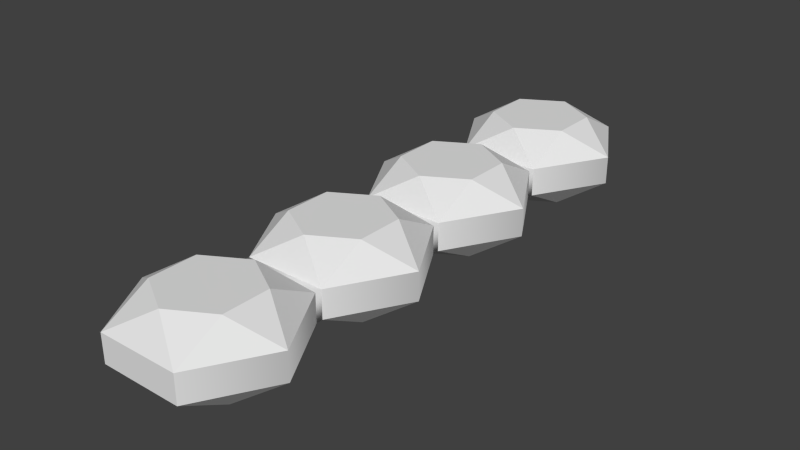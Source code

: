 # Source: 4-gem-line.blend  (saved by Blender 2.76.0; exported with 4.5.12 LTS)
import bpy
from mathutils import Matrix  # noqa: F401  (used for matrix-valued properties, if any)

bpy.ops.wm.read_factory_settings(use_empty=True)
scene = bpy.context.scene
scene.name = 'Scene'

# ---- collections
col_collection_1 = bpy.data.collections.new('Collection 1'); scene.collection.children.link(col_collection_1)

# ---- world
world_world = bpy.data.worlds.new('World'); scene.world = world_world
world_world.color = (0.05088, 0.05088, 0.05088)
world_world.use_sun_shadow = False
world_world.sun_shadow_jitter_overblur = 0.0
world_world.cycles.sampling_method = 'MANUAL'
world_world.cycles.sample_map_resolution = 256

# ---- meshes
me_gem_001 = bpy.data.meshes.new('Gem.001')
me_gem_001.from_pydata([(0.5195, 0.4742, -1.587), (0.5195, 0.4742, -2.187), (-1.66e-06, 0.4742, -2.486), (-0.5195, 0.4742, -2.187), (-0.5195, 0.4742, -1.587), (2.34e-06, 0.4742, -1.287), (0.5196, 0.156, -2.787), (0.5196, -0.2, -2.787), (-0.5196, -0.2, -2.787), (-0.5196, 0.156, -2.787), (-1.039, -0.2, -1.887), (-1.039, 0.156, -1.887), (0.5196, -0.2, -0.9866), (0.5196, 0.156, -0.9866), (-0.5196, 0.156, -0.9866), (-0.5196, -0.2, -0.9866), (1.039, 0.156, -1.887), (1.039, -0.2, -1.887), (-0.5195, -0.5182, -1.587), (-0.5195, -0.5182, -2.187), (2.339e-06, -0.5182, -2.486), (0.5195, -0.5182, -2.187), (0.5195, -0.5182, -1.587), (-1.661e-06, -0.5182, -1.287), (0.5195, 0.4742, -3.473), (0.5195, 0.4742, -4.073), (-1.147e-06, 0.4742, -4.373), (-0.5195, 0.4742, -4.073), (-0.5195, 0.4742, -3.473), (2.853e-06, 0.4742, -3.173), (0.5196, 0.156, -4.673), (0.5196, -0.2, -4.673), (-0.5196, -0.2, -4.673), (-0.5196, 0.156, -4.673), (-1.039, -0.2, -3.773), (-1.039, 0.156, -3.773), (0.5196, -0.2, -2.873), (0.5196, 0.156, -2.873), (-0.5196, 0.156, -2.873), (-0.5196, -0.2, -2.873), (1.039, 0.156, -3.773), (1.039, -0.2, -3.773), (-0.5195, -0.5182, -3.473), (-0.5195, -0.5182, -4.073), (2.852e-06, -0.5182, -4.373), (0.5195, -0.5182, -4.073), (0.5195, -0.5182, -3.473), (-1.148e-06, -0.5182, -3.173), (0.5195, 0.4742, 2.187), (0.5195, 0.4742, 1.587), (-2.326e-06, 0.4742, 1.287), (-0.5195, 0.4742, 1.587), (-0.5195, 0.4742, 2.187), (1.674e-06, 0.4742, 2.486), (0.5196, 0.156, 0.9866), (0.5196, -0.2, 0.9866), (-0.5196, -0.2, 0.9866), (-0.5196, 0.156, 0.9866), (-1.039, -0.2, 1.887), (-1.039, 0.156, 1.887), (0.5196, -0.2, 2.787), (0.5196, 0.156, 2.787), (-0.5196, 0.156, 2.787), (-0.5196, -0.2, 2.787), (1.039, 0.156, 1.887), (1.039, -0.2, 1.887), (-0.5195, -0.5182, 2.187), (-0.5195, -0.5182, 1.587), (1.674e-06, -0.5182, 1.287), (0.5195, -0.5182, 1.587), (0.5195, -0.5182, 2.187), (-2.326e-06, -0.5182, 2.486), (0.5195, 0.4742, 0.2999), (0.5195, 0.4742, -0.2999), (-2e-06, 0.4742, -0.5998), (-0.5195, 0.4742, -0.2999), (-0.5195, 0.4742, 0.2999), (2e-06, 0.4742, 0.5998), (0.5196, 0.156, -0.9), (0.5196, -0.2, -0.9), (-0.5196, -0.2, -0.9), (-0.5196, 0.156, -0.9), (-1.039, -0.2, -9.54e-10), (-1.039, 0.156, 9.54e-10), (0.5196, -0.2, 0.9), (0.5196, 0.156, 0.9), (-0.5196, 0.156, 0.9), (-0.5196, -0.2, 0.9), (1.039, 0.156, 9.54e-10), (1.039, -0.2, -9.54e-10), (-0.5195, -0.5182, 0.2999), (-0.5195, -0.5182, -0.2999), (2e-06, -0.5182, -0.5998), (0.5195, -0.5182, -0.2999), (0.5195, -0.5182, 0.2999), (-2e-06, -0.5182, 0.5998)], [], [(0, 1, 2, 3, 4, 5), (56, 57, 86, 87), (9, 8, 10, 11), (56, 87, 84, 55), (9, 3, 2), (11, 14, 4), (1, 0, 16), (14, 5, 4), (6, 9, 2), (16, 6, 1), (1, 6, 2), (9, 11, 3), (13, 16, 0), (4, 3, 11), (14, 13, 5), (0, 5, 13), (18, 19, 20, 21, 22, 23), (15, 14, 11, 10), (7, 21, 20), (17, 12, 22), (19, 18, 10), (12, 23, 22), (8, 7, 20), (10, 8, 19), (19, 8, 20), (7, 17, 21), (15, 10, 18), (22, 21, 17), (12, 15, 23), (18, 23, 15), (17, 16, 13, 12), (17, 7, 6, 16), (24, 25, 26, 27, 28, 29), (30, 31, 32, 33), (33, 32, 34, 35), (54, 55, 84, 85), (33, 27, 26), (35, 38, 28), (25, 24, 40), (38, 29, 28), (30, 33, 26), (40, 30, 25), (25, 30, 26), (33, 35, 27), (37, 40, 24), (28, 27, 35), (38, 37, 29), (24, 29, 37), (42, 43, 44, 45, 46, 47), (39, 38, 35, 34), (31, 45, 44), (41, 36, 46), (43, 42, 34), (36, 47, 46), (32, 31, 44), (34, 32, 43), (43, 32, 44), (31, 41, 45), (39, 34, 42), (46, 45, 41), (36, 39, 47), (42, 47, 39), (41, 40, 37, 36), (41, 31, 30, 40), (48, 49, 50, 51, 52, 53), (57, 56, 58, 59), (57, 51, 50), (59, 62, 52), (49, 48, 64), (62, 53, 52), (54, 57, 50), (64, 54, 49), (49, 54, 50), (57, 59, 51), (61, 64, 48), (52, 51, 59), (62, 61, 53), (48, 53, 61), (66, 67, 68, 69, 70, 71), (63, 62, 59, 58), (55, 69, 68), (65, 60, 70), (67, 66, 58), (60, 71, 70), (56, 55, 68), (58, 56, 67), (67, 56, 68), (55, 65, 69), (63, 58, 66), (70, 69, 65), (60, 63, 71), (66, 71, 63), (65, 64, 61, 60), (65, 55, 54, 64), (72, 73, 74, 75, 76, 77), (81, 80, 82, 83), (81, 75, 74), (83, 86, 76), (73, 72, 88), (86, 77, 76), (78, 81, 74), (88, 78, 73), (73, 78, 74), (81, 83, 75), (85, 88, 72), (76, 75, 83), (86, 85, 77), (72, 77, 85), (90, 91, 92, 93, 94, 95), (87, 86, 83, 82), (79, 93, 92), (89, 84, 94), (91, 90, 82), (84, 95, 94), (80, 79, 92), (82, 80, 91), (91, 80, 92), (79, 89, 93), (87, 82, 90), (94, 93, 89), (84, 87, 95), (90, 95, 87), (89, 88, 85, 84), (89, 79, 78, 88), (57, 54, 85, 86), (15, 12, 79, 80), (12, 13, 78, 79), (14, 81, 78, 13), (14, 15, 80, 81), (6, 7, 36, 37), (8, 39, 36, 7), (8, 9, 38, 39), (9, 6, 37, 38), (60, 61, 62, 63)])
me_gem_001.polygons.foreach_set('use_smooth', [True] * 134)
_k = set([(0, 1), (0, 5), (0, 13), (0, 16), (1, 2), (1, 6), (1, 16), (2, 3), (2, 6), (2, 9), (3, 4), (3, 9), (3, 11), (4, 5), (4, 11), (4, 14), (5, 13), (5, 14), (6, 7), (6, 9), (6, 16), (7, 8), (7, 17), (7, 20), (7, 21), (8, 9), (8, 10), (8, 19), (8, 20), (9, 11), (10, 11), (10, 15), (10, 18), (10, 19), (11, 14), (12, 13), (12, 15), (12, 17), (12, 22), (12, 23), (13, 14), (13, 16), (14, 15), (15, 18), (15, 23), (17, 21), (17, 22), (18, 19), (18, 23), (19, 20), (20, 21), (21, 22), (22, 23), (24, 25), (24, 29), (24, 37), (24, 40), (25, 26), (25, 30), (25, 40), (26, 27), (26, 30), (26, 33), (27, 28), (27, 33), (27, 35), (28, 29), (28, 35), (28, 38), (29, 37), (29, 38), (30, 31), (30, 33), (30, 40), (31, 32), (31, 41), (31, 44), (31, 45), (32, 33), (32, 34), (32, 43), (32, 44), (33, 35), (34, 35), (34, 39), (34, 42), (34, 43), (35, 38), (36, 37), (36, 39), (36, 41), (36, 46), (36, 47), (37, 38), (37, 40), (38, 39), (39, 42), (39, 47), (41, 45), (41, 46), (42, 43), (42, 47), (43, 44), (44, 45), (45, 46), (46, 47), (48, 49), (48, 53), (48, 61), (48, 64), (49, 50), (49, 54), (49, 64), (50, 51), (50, 54), (50, 57), (51, 52), (51, 57), (51, 59), (52, 53), (52, 59), (52, 62), (53, 61), (53, 62), (54, 55), (54, 57), (54, 64), (55, 56), (55, 65), (55, 68), (55, 69), (56, 57), (56, 58), (56, 67), (56, 68), (57, 59), (58, 59), (58, 63), (58, 66), (58, 67), (59, 62), (60, 61), (60, 63), (60, 65), (60, 70), (60, 71), (61, 62), (61, 64), (62, 63), (63, 66), (63, 71), (65, 69), (65, 70), (66, 67), (66, 71), (67, 68), (68, 69), (69, 70), (70, 71), (72, 73), (72, 77), (72, 85), (72, 88), (73, 74), (73, 78), (73, 88), (74, 75), (74, 78), (74, 81), (75, 76), (75, 81), (75, 83), (76, 77), (76, 83), (76, 86), (77, 85), (77, 86), (78, 79), (78, 81), (78, 88), (79, 80), (79, 89), (79, 92), (79, 93), (80, 81), (80, 82), (80, 91), (80, 92), (81, 83), (82, 83), (82, 87), (82, 90), (82, 91), (83, 86), (84, 85), (84, 87), (84, 89), (84, 94), (84, 95), (85, 86), (85, 88), (86, 87), (87, 90), (87, 95), (89, 93), (89, 94), (90, 91), (90, 95), (91, 92), (92, 93), (93, 94), (94, 95)])
me_gem_001.attributes.new('sharp_edge', 'BOOLEAN', 'EDGE').data.foreach_set('value', [ (min(e.vertices), max(e.vertices)) in _k for e in me_gem_001.edges])
me_gem_001.use_remesh_preserve_volume = False
me_gem_001.use_remesh_preserve_attributes = False
me_gem_001.use_mirror_vertex_groups = False
me_gem_001.update()
me_gem_001.normals_split_custom_set([tuple(v) for v in zip(*[iter([0.0, 1.0, 0.0, 0.0, 1.0, 0.0, 0.0, 1.0, 0.0, 0.0, 1.0, 0.0, 0.0, 1.0, 0.0, 0.0, 1.0, 0.0, -0.7071, -0.7071, -4.939e-06, -0.7071, 0.7071, 2.521e-08, -0.7071, 0.7071, 2.523e-08, -0.7071, -0.7071, -4.939e-06, -0.866, 0.0, -0.5, -0.866, 0.0, -0.5, -0.866, 0.0, -0.5, -0.866, 0.0, -0.5, -0.7071, -0.7071, -4.939e-06, -0.7071, -0.7071, -4.939e-06, 0.7071, -0.7071, -4.209e-06, 0.7071, -0.7071, -4.209e-06, -0.2611, 0.8529, -0.4522, -0.2611, 0.8529, -0.4522, -0.2611, 0.8529, -0.4522, -0.63, 0.6862, 0.3637, -0.63, 0.6862, 0.3637, -0.63, 0.6862, 0.3637, 0.5221, 0.8529, -1.794e-06, 0.5221, 0.8529, -1.794e-06, 0.5221, 0.8529, -1.794e-06, -0.2611, 0.8529, 0.4522, -0.2611, 0.8529, 0.4522, -0.2611, 0.8529, 0.4522, 0.0, 0.6862, -0.7274, 0.0, 0.6862, -0.7274, 0.0, 0.6862, -0.7274, 0.63, 0.6862, -0.3637, 0.63, 0.6862, -0.3637, 0.63, 0.6862, -0.3637, 0.2611, 0.8529, -0.4522, 0.2611, 0.8529, -0.4522, 0.2611, 0.8529, -0.4522, -0.63, 0.6862, -0.3637, -0.63, 0.6862, -0.3637, -0.63, 0.6862, -0.3637, 0.63, 0.6862, 0.3637, 0.63, 0.6862, 0.3637, 0.63, 0.6862, 0.3637, -0.5221, 0.8529, 1.794e-06, -0.5221, 0.8529, 1.794e-06, -0.5221, 0.8529, 1.794e-06, 0.0, 0.6862, 0.7274, 0.0, 0.6862, 0.7274, 0.0, 0.6862, 0.7274, 0.2611, 0.8529, 0.4522, 0.2611, 0.8529, 0.4522, 0.2611, 0.8529, 0.4522, 0.0, -1.0, 3.188e-08, 0.0, -1.0, 3.188e-08, 0.0, -1.0, 3.188e-08, 0.0, -1.0, 3.188e-08, 0.0, -1.0, 3.188e-08, 0.0, -1.0, 3.188e-08, -0.866, 0.0, 0.5, -0.866, 0.0, 0.5, -0.866, 0.0, 0.5, -0.866, 0.0, 0.5, 0.2611, -0.8529, -0.4522, 0.2611, -0.8529, -0.4522, 0.2611, -0.8529, -0.4522, 0.63, -0.6862, 0.3637, 0.63, -0.6862, 0.3637, 0.63, -0.6862, 0.3637, -0.5221, -0.8529, -1.712e-06, -0.5221, -0.8529, -1.712e-06, -0.5221, -0.8529, -1.712e-06, 0.2611, -0.8529, 0.4522, 0.2611, -0.8529, 0.4522, 0.2611, -0.8529, 0.4522, 0.0, -0.6862, -0.7274, 0.0, -0.6862, -0.7274, 0.0, -0.6862, -0.7274, -0.63, -0.6862, -0.3637, -0.63, -0.6862, -0.3637, -0.63, -0.6862, -0.3637, -0.2611, -0.8529, -0.4522, -0.2611, -0.8529, -0.4522, -0.2611, -0.8529, -0.4522, 0.63, -0.6862, -0.3637, 0.63, -0.6862, -0.3637, 0.63, -0.6862, -0.3637, -0.63, -0.6862, 0.3637, -0.63, -0.6862, 0.3637, -0.63, -0.6862, 0.3637, 0.5221, -0.8529, 1.712e-06, 0.5221, -0.8529, 1.712e-06, 0.5221, -0.8529, 1.712e-06, 0.0, -0.6862, 0.7274, 0.0, -0.6862, 0.7274, 0.0, -0.6862, 0.7274, -0.2611, -0.8529, 0.4522, -0.2611, -0.8529, 0.4522, -0.2611, -0.8529, 0.4522, 1.0, 1.953e-06, 2.848e-07, 1.0, 1.953e-06, 2.848e-07, 0.866, 1.128e-06, 0.5, 0.866, 1.128e-06, 0.5, 1.0, 1.953e-06, 2.848e-07, 0.866, 2.256e-06, -0.5, 0.866, 2.256e-06, -0.5, 1.0, 1.953e-06, 2.848e-07, 0.0, 1.0, 0.0, 0.0, 1.0, 0.0, 0.0, 1.0, 0.0, 0.0, 1.0, 0.0, 0.0, 1.0, 0.0, 0.0, 1.0, 0.0, 0.0, 0.0, -1.0, 0.0, 0.0, -1.0, 0.0, 0.0, -1.0, 0.0, 0.0, -1.0, -0.866, 0.0, -0.5, -0.866, 0.0, -0.5, -0.866, 0.0, -0.5, -0.866, 0.0, -0.5, 0.7071, 0.7071, 7.552e-07, 0.7071, -0.7071, -4.209e-06, 0.7071, -0.7071, -4.209e-06, 0.7071, 0.7071, 7.552e-07, -0.2611, 0.8529, -0.4522, -0.2611, 0.8529, -0.4522, -0.2611, 0.8529, -0.4522, -0.63, 0.6862, 0.3637, -0.63, 0.6862, 0.3637, -0.63, 0.6862, 0.3637, 0.5221, 0.8529, -1.712e-06, 0.5221, 0.8529, -1.712e-06, 0.5221, 0.8529, -1.712e-06, -0.2611, 0.8529, 0.4522, -0.2611, 0.8529, 0.4522, -0.2611, 0.8529, 0.4522, 0.0, 0.6862, -0.7274, 0.0, 0.6862, -0.7274, 0.0, 0.6862, -0.7274, 0.63, 0.6862, -0.3637, 0.63, 0.6862, -0.3637, 0.63, 0.6862, -0.3637, 0.2611, 0.8529, -0.4522, 0.2611, 0.8529, -0.4522, 0.2611, 0.8529, -0.4522, -0.63, 0.6862, -0.3637, -0.63, 0.6862, -0.3637, -0.63, 0.6862, -0.3637, 0.63, 0.6862, 0.3637, 0.63, 0.6862, 0.3637, 0.63, 0.6862, 0.3637, -0.5221, 0.8529, 1.712e-06, -0.5221, 0.8529, 1.712e-06, -0.5221, 0.8529, 1.712e-06, 0.0, 0.6862, 0.7274, 0.0, 0.6862, 0.7274, 0.0, 0.6862, 0.7274, 0.2611, 0.8529, 0.4522, 0.2611, 0.8529, 0.4522, 0.2611, 0.8529, 0.4522, 0.0, -1.0, 0.0, 0.0, -1.0, 0.0, 0.0, -1.0, 0.0, 0.0, -1.0, 0.0, 0.0, -1.0, 0.0, 0.0, -1.0, 0.0, -0.866, 0.0, 0.5, -0.866, 0.0, 0.5, -0.866, 0.0, 0.5, -0.866, 0.0, 0.5, 0.2611, -0.8529, -0.4522, 0.2611, -0.8529, -0.4522, 0.2611, -0.8529, -0.4522, 0.63, -0.6862, 0.3637, 0.63, -0.6862, 0.3637, 0.63, -0.6862, 0.3637, -0.5221, -0.8529, -1.631e-06, -0.5221, -0.8529, -1.631e-06, -0.5221, -0.8529, -1.631e-06, 0.2611, -0.8529, 0.4522, 0.2611, -0.8529, 0.4522, 0.2611, -0.8529, 0.4522, 0.0, -0.6862, -0.7274, 0.0, -0.6862, -0.7274, 0.0, -0.6862, -0.7274, -0.63, -0.6862, -0.3637, -0.63, -0.6862, -0.3637, -0.63, -0.6862, -0.3637, -0.2611, -0.8529, -0.4522, -0.2611, -0.8529, -0.4522, -0.2611, -0.8529, -0.4522, 0.63, -0.6862, -0.3637, 0.63, -0.6862, -0.3637, 0.63, -0.6862, -0.3637, -0.63, -0.6862, 0.3637, -0.63, -0.6862, 0.3637, -0.63, -0.6862, 0.3637, 0.5221, -0.8529, 1.631e-06, 0.5221, -0.8529, 1.631e-06, 0.5221, -0.8529, 1.631e-06, 0.0, -0.6862, 0.7274, 0.0, -0.6862, 0.7274, 0.0, -0.6862, 0.7274, -0.2611, -0.8529, 0.4522, -0.2611, -0.8529, 0.4522, -0.2611, -0.8529, 0.4522, 1.0, 1.953e-06, 1.534e-07, 1.0, 1.953e-06, 1.534e-07, 0.866, 1.128e-06, 0.5, 0.866, 1.128e-06, 0.5, 1.0, 1.953e-06, 1.534e-07, 0.866, 2.256e-06, -0.5, 0.866, 2.256e-06, -0.5, 1.0, 1.953e-06, 1.534e-07, 0.0, 1.0, 0.0, 0.0, 1.0, 0.0, 0.0, 1.0, 0.0, 0.0, 1.0, 0.0, 0.0, 1.0, 0.0, 0.0, 1.0, 0.0, -0.866, 0.0, -0.5, -0.866, 0.0, -0.5, -0.866, 0.0, -0.5, -0.866, 0.0, -0.5, -0.2611, 0.8529, -0.4522, -0.2611, 0.8529, -0.4522, -0.2611, 0.8529, -0.4522, -0.63, 0.6862, 0.3637, -0.63, 0.6862, 0.3637, -0.63, 0.6862, 0.3637, 0.5221, 0.8529, -1.794e-06, 0.5221, 0.8529, -1.794e-06, 0.5221, 0.8529, -1.794e-06, -0.2611, 0.8529, 0.4522, -0.2611, 0.8529, 0.4522, -0.2611, 0.8529, 0.4522, 0.0, 0.6862, -0.7274, 0.0, 0.6862, -0.7274, 0.0, 0.6862, -0.7274, 0.63, 0.6862, -0.3637, 0.63, 0.6862, -0.3637, 0.63, 0.6862, -0.3637, 0.2611, 0.8529, -0.4522, 0.2611, 0.8529, -0.4522, 0.2611, 0.8529, -0.4522, -0.63, 0.6862, -0.3637, -0.63, 0.6862, -0.3637, -0.63, 0.6862, -0.3637, 0.63, 0.6862, 0.3637, 0.63, 0.6862, 0.3637, 0.63, 0.6862, 0.3637, -0.5221, 0.8529, 1.712e-06, -0.5221, 0.8529, 1.712e-06, -0.5221, 0.8529, 1.712e-06, 0.0, 0.6862, 0.7274, 0.0, 0.6862, 0.7274, 0.0, 0.6862, 0.7274, 0.2611, 0.8529, 0.4522, 0.2611, 0.8529, 0.4522, 0.2611, 0.8529, 0.4522, 0.0, -1.0, 0.0, 0.0, -1.0, 0.0, 0.0, -1.0, 0.0, 0.0, -1.0, 0.0, 0.0, -1.0, 0.0, 0.0, -1.0, 0.0, -0.866, 0.0, 0.5, -0.866, 0.0, 0.5, -0.866, 0.0, 0.5, -0.866, 0.0, 0.5, 0.2611, -0.8529, -0.4522, 0.2611, -0.8529, -0.4522, 0.2611, -0.8529, -0.4522, 0.63, -0.6862, 0.3637, 0.63, -0.6862, 0.3637, 0.63, -0.6862, 0.3637, -0.5221, -0.8529, -1.712e-06, -0.5221, -0.8529, -1.712e-06, -0.5221, -0.8529, -1.712e-06, 0.2611, -0.8529, 0.4522, 0.2611, -0.8529, 0.4522, 0.2611, -0.8529, 0.4522, 0.0, -0.6862, -0.7274, 0.0, -0.6862, -0.7274, 0.0, -0.6862, -0.7274, -0.63, -0.6862, -0.3637, -0.63, -0.6862, -0.3637, -0.63, -0.6862, -0.3637, -0.2611, -0.8529, -0.4522, -0.2611, -0.8529, -0.4522, -0.2611, -0.8529, -0.4522, 0.63, -0.6862, -0.3637, 0.63, -0.6862, -0.3637, 0.63, -0.6862, -0.3637, -0.63, -0.6862, 0.3637, -0.63, -0.6862, 0.3637, -0.63, -0.6862, 0.3637, 0.5221, -0.8529, 1.712e-06, 0.5221, -0.8529, 1.712e-06, 0.5221, -0.8529, 1.712e-06, 0.0, -0.6862, 0.7274, 0.0, -0.6862, 0.7274, 0.0, -0.6862, 0.7274, -0.2611, -0.8529, 0.4522, -0.2611, -0.8529, 0.4522, -0.2611, -0.8529, 0.4522, 1.0, 2.046e-06, 2.629e-07, 1.0, 2.046e-06, 2.629e-07, 0.866, 1.128e-06, 0.5, 0.866, 1.128e-06, 0.5, 1.0, 2.046e-06, 2.629e-07, 0.866, 2.417e-06, -0.5, 0.866, 2.417e-06, -0.5, 1.0, 2.046e-06, 2.629e-07, 0.0, 1.0, 0.0, 0.0, 1.0, 0.0, 0.0, 1.0, 0.0, 0.0, 1.0, 0.0, 0.0, 1.0, 0.0, 0.0, 1.0, 0.0, -0.866, 5.359e-09, -0.5, -0.866, 5.359e-09, -0.5, -0.866, 5.359e-09, -0.5, -0.866, 5.359e-09, -0.5, -0.2611, 0.8529, -0.4522, -0.2611, 0.8529, -0.4522, -0.2611, 0.8529, -0.4522, -0.63, 0.6862, 0.3637, -0.63, 0.6862, 0.3637, -0.63, 0.6862, 0.3637, 0.5221, 0.8529, -1.712e-06, 0.5221, 0.8529, -1.712e-06, 0.5221, 0.8529, -1.712e-06, -0.2611, 0.8529, 0.4522, -0.2611, 0.8529, 0.4522, -0.2611, 0.8529, 0.4522, 0.0, 0.6862, -0.7274, 0.0, 0.6862, -0.7274, 0.0, 0.6862, -0.7274, 0.63, 0.6862, -0.3637, 0.63, 0.6862, -0.3637, 0.63, 0.6862, -0.3637, 0.2611, 0.8529, -0.4522, 0.2611, 0.8529, -0.4522, 0.2611, 0.8529, -0.4522, -0.63, 0.6862, -0.3637, -0.63, 0.6862, -0.3637, -0.63, 0.6862, -0.3637, 0.63, 0.6862, 0.3637, 0.63, 0.6862, 0.3637, 0.63, 0.6862, 0.3637, -0.5221, 0.8529, 1.712e-06, -0.5221, 0.8529, 1.712e-06, -0.5221, 0.8529, 1.712e-06, 0.0, 0.6862, 0.7274, 0.0, 0.6862, 0.7274, 0.0, 0.6862, 0.7274, 0.2611, 0.8529, 0.4522, 0.2611, 0.8529, 0.4522, 0.2611, 0.8529, 0.4522, 0.0, -1.0, 0.0, 0.0, -1.0, 0.0, 0.0, -1.0, 0.0, 0.0, -1.0, 0.0, 0.0, -1.0, 0.0, 0.0, -1.0, 0.0, -0.866, -5.359e-09, 0.5, -0.866, -5.359e-09, 0.5, -0.866, -5.359e-09, 0.5, -0.866, -5.359e-09, 0.5, 0.2611, -0.8529, -0.4522, 0.2611, -0.8529, -0.4522, 0.2611, -0.8529, -0.4522, 0.63, -0.6862, 0.3637, 0.63, -0.6862, 0.3637, 0.63, -0.6862, 0.3637, -0.5221, -0.8529, -1.712e-06, -0.5221, -0.8529, -1.712e-06, -0.5221, -0.8529, -1.712e-06, 0.2611, -0.8529, 0.4522, 0.2611, -0.8529, 0.4522, 0.2611, -0.8529, 0.4522, 0.0, -0.6862, -0.7274, 0.0, -0.6862, -0.7274, 0.0, -0.6862, -0.7274, -0.63, -0.6862, -0.3637, -0.63, -0.6862, -0.3637, -0.63, -0.6862, -0.3637, -0.2611, -0.8529, -0.4522, -0.2611, -0.8529, -0.4522, -0.2611, -0.8529, -0.4522, 0.63, -0.6862, -0.3637, 0.63, -0.6862, -0.3637, 0.63, -0.6862, -0.3637, -0.63, -0.6862, 0.3637, -0.63, -0.6862, 0.3637, -0.63, -0.6862, 0.3637, 0.5221, -0.8529, 1.712e-06, 0.5221, -0.8529, 1.712e-06, 0.5221, -0.8529, 1.712e-06, 0.0, -0.6862, 0.7274, 0.0, -0.6862, 0.7274, 0.0, -0.6862, 0.7274, -0.2611, -0.8529, 0.4522, -0.2611, -0.8529, 0.4522, -0.2611, -0.8529, 0.4522, 1.0, 1.953e-06, 2.41e-07, 1.0, 1.953e-06, 2.41e-07, 0.866, 1.128e-06, 0.5, 0.866, 1.128e-06, 0.5, 1.0, 1.953e-06, 2.41e-07, 0.866, 2.256e-06, -0.5, 0.866, 2.256e-06, -0.5, 1.0, 1.953e-06, 2.41e-07, -0.7071, 0.7071, 2.521e-08, 0.7071, 0.7071, 7.552e-07, 0.7071, 0.7071, 7.552e-07, -0.7071, 0.7071, 2.523e-08, -0.7071, -0.7071, -5.379e-06, 0.7071, -0.7071, -3.675e-06, 0.7071, -0.7071, -3.675e-06, -0.7071, -0.7071, -5.379e-06, 0.7071, -0.7071, -3.675e-06, 0.7071, 0.7071, 1.272e-06, 0.7071, 0.7071, 1.272e-06, 0.7071, -0.7071, -3.675e-06, -0.7071, 0.7071, -4.315e-07, -0.7071, 0.7071, -4.315e-07, 0.7071, 0.7071, 1.272e-06, 0.7071, 0.7071, 1.272e-06, -0.7071, 0.7071, -4.315e-07, -0.7071, -0.7071, -5.379e-06, -0.7071, -0.7071, -5.379e-06, -0.7071, 0.7071, -4.315e-07, 0.7071, 0.7071, 1.864e-06, 0.7071, -0.7071, -2.444e-06, 0.7071, -0.7071, -2.444e-06, 0.7071, 0.7071, 1.864e-06, -0.7071, -0.7071, -6.094e-06, -0.7071, -0.7071, -6.094e-06, 0.7071, -0.7071, -2.444e-06, 0.7071, -0.7071, -2.444e-06, -0.7071, -0.7071, -6.094e-06, -0.7071, 0.7071, -1.786e-06, -0.7071, 0.7071, -1.786e-06, -0.7071, -0.7071, -6.094e-06, -0.7071, 0.7071, -1.786e-06, 0.7071, 0.7071, 1.864e-06, 0.7071, 0.7071, 1.864e-06, -0.7071, 0.7071, -1.786e-06, 0.0, 0.0, 1.0, 0.0, 0.0, 1.0, 0.0, 0.0, 1.0, 0.0, 0.0, 1.0])] * 3)])

# ---- objects
ob_gem_001 = bpy.data.objects.new('Gem.001', me_gem_001)

# ---- transforms, parenting, visibility, modifiers, constraints
ob_gem_001.location = (-3.421e-07, 4.027e-07, 0.08069)
ob_gem_001.rotation_mode = 'AXIS_ANGLE'
ob_gem_001.rotation_axis_angle = (4.712, -1.0, 0.0, 0.0)
ob_gem_001.lineart.crease_threshold = 0.0

# ---- collection membership
col_collection_1.objects.link(ob_gem_001)

# ---- scene / render settings (as saved in the file)
scene.frame_start = 1; scene.frame_end = 250; scene.frame_set(1)
scene.render.engine = 'BLENDER_EEVEE_NEXT'
scene.render.resolution_percentage = 50
scene.render.dither_intensity = 0.0
scene.cycles.use_denoising = False
scene.cycles.samples = 10
scene.cycles.sampling_pattern = 'TABULATED_SOBOL'
scene.cycles.light_sampling_threshold = 0.0
scene.cycles.use_adaptive_sampling = False
scene.cycles.use_light_tree = False
scene.cycles.blur_glossy = 0.0
scene.cycles.pixel_filter_type = 'GAUSSIAN'
scene.cycles.sample_clamp_indirect = 0.0
scene.view_settings.view_transform = 'Standard'
scene.unit_settings.scale_length = 10.0
bpy.context.view_layer.update()

# ---- added for rendering (the .blend has no active camera and no usable light): camera, sun
cam_auto = bpy.data.cameras.new('AutoCamera')
cam_auto.lens = 50.0
cam_auto.sensor_width = 36.0
cam_auto.clip_end = 1000.0
ob_auto_camera = bpy.data.objects.new('AutoCamera', cam_auto)
scene.collection.objects.link(ob_auto_camera)
ob_auto_camera.location = (7.22348, -7.72488, 5.83747)
ob_auto_camera.rotation_euler = (1.09748, -7.21219e-08, 0.694738)
scene.camera = ob_auto_camera
light_auto_sun = bpy.data.lights.new('AutoSun', 'SUN')
light_auto_sun.energy = 3.0
light_auto_sun.angle = 0.0523599
ob_auto_sun = bpy.data.objects.new('AutoSun', light_auto_sun)
scene.collection.objects.link(ob_auto_sun)
ob_auto_sun.rotation_euler = (0.872665, 0.174533, 0.523599)
bpy.context.view_layer.update()
